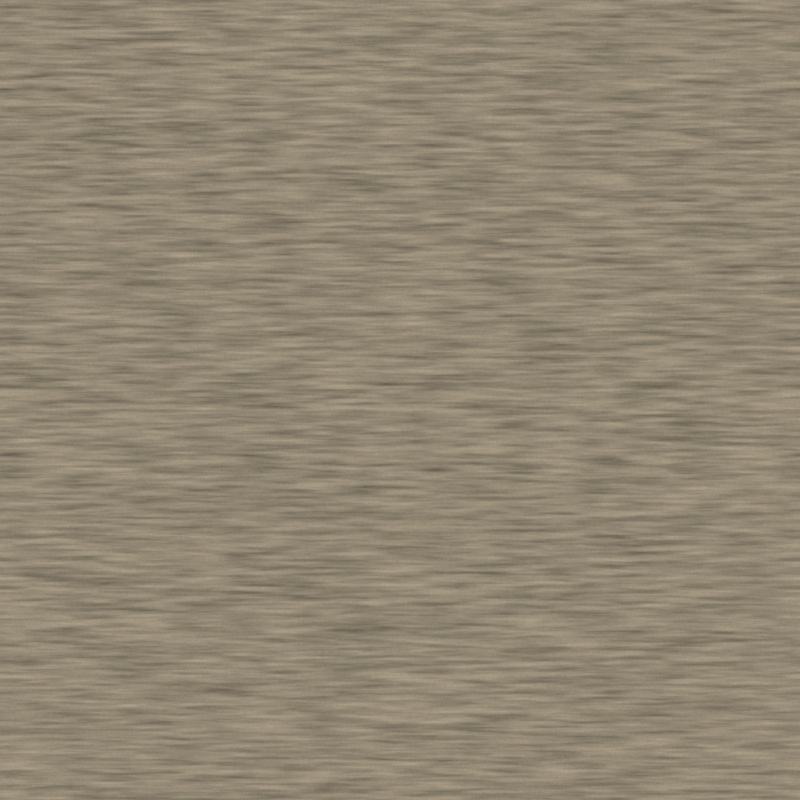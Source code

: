 # Source: aoe_rig_txsea_v1.blend  (saved by Blender 5.2.45; exported with 4.5.12 LTS)
import bpy
from mathutils import Matrix  # noqa: F401  (used for matrix-valued properties, if any)

bpy.ops.wm.read_factory_settings(use_empty=True)
scene = bpy.context.scene
scene.name = 'AOE_RIG'

# ---- materials (node trees are filled in below, after node groups)
mat_tx_sea_paper = bpy.data.materials.new('TX_SEA_paper')

# ---- material node trees
mat_tx_sea_paper.use_nodes = True; mat_tx_sea_paper.node_tree.nodes.clear()
_N = mat_tx_sea_paper.node_tree.nodes; _L = mat_tx_sea_paper.node_tree.links
n0 = _N.new('ShaderNodeTexCoord'); n0.name = 'Texture Coordinate'; n0.location = (0, 0)
n1 = _N.new('ShaderNodeSeparateXYZ'); n1.name = 'Separate XYZ'; n1.location = (0, 0)
n2 = _N.new('ShaderNodeMath'); n2.name = 'Math'; n2.location = (0, 0)
n2.operation = 'MULTIPLY_ADD'
n2.inputs[1].default_value = 3.142
n2.inputs[2].default_value = 3.142
n3 = _N.new('ShaderNodeMath'); n3.name = 'Math.001'; n3.location = (0, 0)
n3.operation = 'MULTIPLY_ADD'
n3.inputs[1].default_value = 3.142
n3.inputs[2].default_value = 3.142
n4 = _N.new('ShaderNodeMath'); n4.name = 'Math.002'; n4.location = (0, 0)
n4.operation = 'COSINE'
n5 = _N.new('ShaderNodeMath'); n5.name = 'Math.003'; n5.location = (0, 0)
n5.operation = 'SINE'
n6 = _N.new('ShaderNodeMath'); n6.name = 'Math.004'; n6.location = (0, 0)
n6.operation = 'COSINE'
n7 = _N.new('ShaderNodeMath'); n7.name = 'Math.005'; n7.location = (0, 0)
n7.operation = 'SINE'
n8 = _N.new('ShaderNodeCombineXYZ'); n8.name = 'Combine XYZ'; n8.location = (0, 0)
n9 = _N.new('ShaderNodeMath'); n9.name = 'Math.006'; n9.location = (0, 0)
n9.operation = 'MULTIPLY'
n9.inputs[1].default_value = 0.3183
n10 = _N.new('ShaderNodeMath'); n10.name = 'Math.007'; n10.location = (0, 0)
n10.operation = 'MULTIPLY'
n10.inputs[1].default_value = 0.3183
n11 = _N.new('ShaderNodeMath'); n11.name = 'Math.008'; n11.location = (0, 0)
n11.operation = 'MULTIPLY'
n11.inputs[1].default_value = 0.3183
n12 = _N.new('ShaderNodeMath'); n12.name = 'Math.009'; n12.location = (0, 0)
n12.operation = 'MULTIPLY'
n12.inputs[1].default_value = 0.3183
n13 = _N.new('ShaderNodeTexNoise'); n13.name = 'Noise Texture'; n13.location = (0, 0)
n13.width = 160
n13.noise_dimensions = '4D'
n13.inputs[2].default_value = 200.0
n13.inputs[3].default_value = 4.0
n14 = _N.new('ShaderNodeMath'); n14.name = 'Math.010'; n14.location = (0, 0)
n14.operation = 'MULTIPLY_ADD'
n14.inputs[1].default_value = 0.4
n14.inputs[2].default_value = 0.8
n15 = _N.new('ShaderNodeCombineXYZ'); n15.name = 'Combine XYZ.001'; n15.location = (0, 0)
n16 = _N.new('ShaderNodeMath'); n16.name = 'Math.011'; n16.location = (0, 0)
n16.operation = 'MULTIPLY'
n16.inputs[1].default_value = 0.02546
n17 = _N.new('ShaderNodeMath'); n17.name = 'Math.012'; n17.location = (0, 0)
n17.operation = 'MULTIPLY'
n17.inputs[1].default_value = 0.02546
n18 = _N.new('ShaderNodeMath'); n18.name = 'Math.013'; n18.location = (0, 0)
n18.operation = 'MULTIPLY'
n18.inputs[1].default_value = 0.3183
n19 = _N.new('ShaderNodeMath'); n19.name = 'Math.014'; n19.location = (0, 0)
n19.operation = 'MULTIPLY'
n19.inputs[1].default_value = 0.3183
n20 = _N.new('ShaderNodeTexNoise'); n20.name = 'Noise Texture.001'; n20.location = (0, 0)
n20.width = 160
n20.noise_dimensions = '4D'
n20.inputs[2].default_value = 100.0
n21 = _N.new('ShaderNodeMath'); n21.name = 'Math.015'; n21.location = (0, 0)
n21.operation = 'MULTIPLY_ADD'
n21.inputs[1].default_value = 1.8
n21.inputs[2].default_value = 0.1
n22 = _N.new('ShaderNodeMath'); n22.name = 'Math.016'; n22.location = (0, 0)
n22.operation = 'MULTIPLY'
n23 = _N.new('ShaderNodeRGB'); n23.name = 'Color'; n23.location = (0, 0)
n23.outputs[0].default_value = (0.2831, 0.2384, 0.1714, 1.0)
n24 = _N.new('ShaderNodeVectorMath'); n24.name = 'Vector Math'; n24.location = (0, 0)
n24.operation = 'SCALE'
n25 = _N.new('ShaderNodeEmission'); n25.name = 'Emission'; n25.location = (0, 0)
n26 = _N.new('ShaderNodeOutputMaterial'); n26.name = 'Material Output'; n26.location = (0, 0)
_L.new(n0.outputs[3], n1.inputs[0])
_L.new(n1.outputs[0], n2.inputs[0])
_L.new(n1.outputs[1], n3.inputs[0])
_L.new(n2.outputs[0], n4.inputs[0])
_L.new(n2.outputs[0], n5.inputs[0])
_L.new(n3.outputs[0], n6.inputs[0])
_L.new(n3.outputs[0], n7.inputs[0])
_L.new(n4.outputs[0], n9.inputs[0])
_L.new(n9.outputs[0], n8.inputs[0])
_L.new(n5.outputs[0], n10.inputs[0])
_L.new(n10.outputs[0], n8.inputs[1])
_L.new(n6.outputs[0], n11.inputs[0])
_L.new(n11.outputs[0], n8.inputs[2])
_L.new(n7.outputs[0], n12.inputs[0])
_L.new(n8.outputs[0], n13.inputs[0])
_L.new(n12.outputs[0], n13.inputs[1])
_L.new(n13.outputs[0], n14.inputs[0])
_L.new(n4.outputs[0], n16.inputs[0])
_L.new(n16.outputs[0], n15.inputs[0])
_L.new(n5.outputs[0], n17.inputs[0])
_L.new(n17.outputs[0], n15.inputs[1])
_L.new(n6.outputs[0], n18.inputs[0])
_L.new(n18.outputs[0], n15.inputs[2])
_L.new(n7.outputs[0], n19.inputs[0])
_L.new(n15.outputs[0], n20.inputs[0])
_L.new(n19.outputs[0], n20.inputs[1])
_L.new(n20.outputs[0], n21.inputs[0])
_L.new(n14.outputs[0], n22.inputs[0])
_L.new(n21.outputs[0], n22.inputs[1])
_L.new(n23.outputs[0], n24.inputs[0])
_L.new(n22.outputs[0], n24.inputs[3])
_L.new(n24.outputs[0], n25.inputs[0])
_L.new(n25.outputs[0], n26.inputs[0])
n26.is_active_output = True

# ---- world
world_world_flat = bpy.data.worlds.new('WORLD_flat'); scene.world = world_world_flat
world_world_flat.use_nodes = True; world_world_flat.node_tree.nodes.clear()
_N = world_world_flat.node_tree.nodes; _L = world_world_flat.node_tree.links
n0 = _N.new('ShaderNodeBackground'); n0.name = 'Background'; n0.location = (-200, 100)
n0.inputs[0].default_value = (0.05, 0.05, 0.05, 1.0)
n1 = _N.new('ShaderNodeOutputWorld'); n1.name = 'World Output'; n1.location = (200, 100)
_L.new(n0.outputs[0], n1.inputs[0])
n1.is_active_output = True
world_world_flat.color = (0.0, 0.0, 0.0)

# ---- cameras
cam_cam_tex = bpy.data.cameras.new('CAM_TEX')
cam_cam_tex.type = 'ORTHO'
cam_cam_tex.clip_end = 100.0
cam_cam_tex.ortho_scale = 2.0

# ---- meshes
me_tx_plane = bpy.data.meshes.new('TX_plane')
me_tx_plane.from_pydata([(-1.1, -1.1, 0.0), (1.1, -1.1, 0.0), (1.1, 1.1, 0.0), (-1.1, 1.1, 0.0)], [], [(0, 1, 2, 3)])
me_tx_plane.materials.append(mat_tx_sea_paper)
me_tx_plane.update()

# ---- objects
ob_cam_tex = bpy.data.objects.new('CAM_TEX', cam_cam_tex)
ob_tx_plane = bpy.data.objects.new('TX_plane', me_tx_plane)

# ---- transforms, parenting, visibility, modifiers, constraints
ob_cam_tex.location = (0.0, 0.0, 10.0)
ob_tx_plane.location = (0.0, 0.0, 0.0)

# ---- collection membership
scene.collection.objects.link(ob_cam_tex)
scene.collection.objects.link(ob_tx_plane)

# ---- scene / render settings (as saved in the file)
scene.camera = ob_cam_tex
scene.frame_start = 1; scene.frame_end = 250; scene.frame_set(1)
scene.render.engine = 'CYCLES'
scene.render.image_settings.color_mode = 'RGB'
scene.render.resolution_x = 1024
scene.render.resolution_y = 1024
scene.render.bake_bias = 0.0
scene.render.bake_samples = 0
scene.render.compositor_device = 'GPU'
scene.cycles.use_denoising = False
scene.cycles.samples = 32
scene.cycles.use_adaptive_sampling = False
scene.eevee.use_volume_custom_range = False
scene.eevee.fast_gi_thickness_near = 0.1
scene.eevee.fast_gi_thickness_far = 0.0
scene.eevee.ray_tracing_options.screen_trace_thickness = 0.1
scene.view_settings.view_transform = 'Standard'
bpy.context.view_layer.update()
